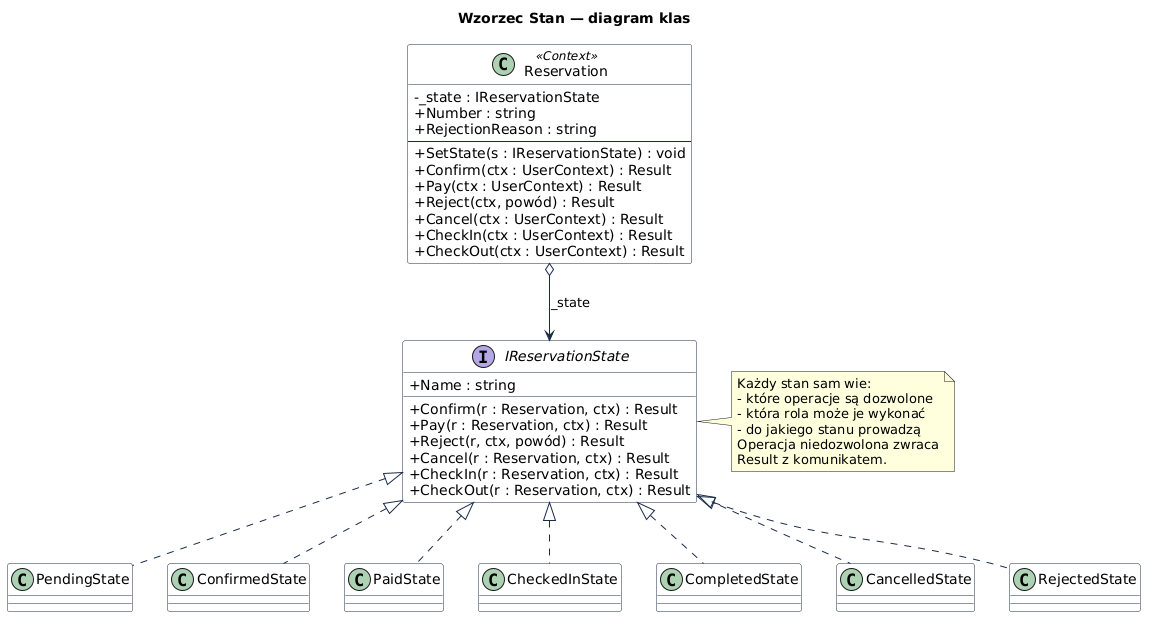

The diagram above was rendered by PlantUML. Its source (embedded in the PNG):
@startuml
skinparam classAttributeIconSize 0
skinparam class {
  BackgroundColor White
  BorderColor #1a2b4a
  ArrowColor #1a2b4a
}
title Wzorzec Stan — diagram klas

class Reservation <<Context>> {
  - _state : IReservationState
  + Number : string
  + RejectionReason : string
  --
  + SetState(s : IReservationState) : void
  + Confirm(ctx : UserContext) : Result
  + Pay(ctx : UserContext) : Result
  + Reject(ctx, powód) : Result
  + Cancel(ctx : UserContext) : Result
  + CheckIn(ctx : UserContext) : Result
  + CheckOut(ctx : UserContext) : Result
}

interface IReservationState {
  + Name : string
  + Confirm(r : Reservation, ctx) : Result
  + Pay(r : Reservation, ctx) : Result
  + Reject(r, ctx, powód) : Result
  + Cancel(r : Reservation, ctx) : Result
  + CheckIn(r : Reservation, ctx) : Result
  + CheckOut(r : Reservation, ctx) : Result
}

class PendingState
class ConfirmedState
class PaidState
class CheckedInState
class CompletedState
class CancelledState
class RejectedState

Reservation o--> IReservationState : _state
IReservationState <|.. PendingState
IReservationState <|.. ConfirmedState
IReservationState <|.. PaidState
IReservationState <|.. CheckedInState
IReservationState <|.. CompletedState
IReservationState <|.. CancelledState
IReservationState <|.. RejectedState

note right of IReservationState
  Każdy stan sam wie:
  - które operacje są dozwolone
  - która rola może je wykonać
  - do jakiego stanu prowadzą
  Operacja niedozwolona zwraca
  Result z komunikatem.
end note
@enduml